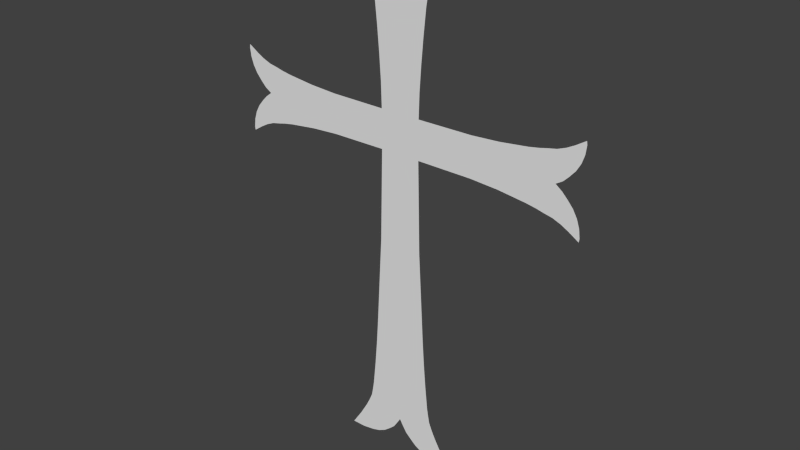 # Source: croce.blend  (saved by Blender 2.76.0; exported with 4.5.12 LTS)
import bpy
from mathutils import Matrix  # noqa: F401  (used for matrix-valued properties, if any)

bpy.ops.wm.read_factory_settings(use_empty=True)
scene = bpy.context.scene
scene.name = 'Scene'

# ---- collections
col_collection_1 = bpy.data.collections.new('Collection 1'); scene.collection.children.link(col_collection_1)

# ---- world
world_world = bpy.data.worlds.new('World'); scene.world = world_world
world_world.color = (0.05088, 0.05088, 0.05088)
world_world.use_sun_shadow = False
world_world.sun_shadow_jitter_overblur = 0.0
world_world.cycles.sampling_method = 'MANUAL'
world_world.cycles.sample_map_resolution = 256

# ---- meshes
me_plane = bpy.data.meshes.new('Plane')
me_plane.from_pydata([(0.6468, 5.103, -0.004695), (0.814, 5.119, -0.004695), (0.486, 5.054, -0.004695), (0.3378, 4.975, -0.004695), (0.2079, 4.868, -0.004695), (0.1013, 4.769, -0.004695), (3.276, 2.625, -0.004695), (3.115, 2.562, -0.004695), (2.948, 2.528, -0.004695), (2.802, 2.493, -0.004695), (3.62, 2.829, -0.004695), (3.26, 2.061, -0.004695), (3.362, 2.164, -0.004695), (3.472, 2.291, -0.004695), (3.556, 2.437, -0.004695), (3.63, 2.763, -0.004695), (3.131, 1.982, -0.004696), (3.609, 2.596, -0.004695), (2.051, 2.392, -0.004695), (1.503, 2.358, -0.004695), (2.6, 2.457, -0.004695), (0.4934, 3.811, -0.004695), (0.4201, 2.837, -0.004695), (0.4523, 3.324, -0.004695), (0.4057, 2.35, -0.004695), (0.8794, 5.107, -0.004695), (0.5433, 4.299, -0.004695), (0.5673, 4.444, -0.004695), (0.5985, 4.61, -0.004695), (0.6662, 4.769, -0.004695), (0.8351, 5.041, -0.004695), (0.7506, 4.915, -0.004695), (3.552, 2.786, -0.004695), (3.424, 2.705, -0.004695), (3.276, 1.32, -0.004695), (3.115, 1.383, -0.004695), (2.948, 1.417, -0.004695), (2.802, 1.452, -0.004695), (3.62, 1.116, -0.004695), (3.26, 1.884, -0.004695), (3.362, 1.781, -0.004695), (3.472, 1.654, -0.004695), (3.556, 1.508, -0.004695), (3.63, 1.182, -0.004695), (3.609, 1.349, -0.004695), (2.051, 1.553, -0.004695), (1.503, 1.587, -0.004695), (2.6, 1.487, -0.004695), (0.4057, 1.595, -0.004695), (3.552, 1.159, -0.004695), (3.424, 1.239, -0.004695), (0.6997, -4.6, -0.004695), (0.07197, -4.14, -0.004696), (0.9436, -4.642, -0.004695), (0.5389, -4.551, -0.004695), (0.3907, -4.472, -0.004696), (0.2608, -4.365, -0.004696), (0.1542, -4.266, -0.004696), (0.6166, -2.963, -0.004696), (0.5434, -1.989, -0.004696), (0.5756, -2.476, -0.004696), (1.214, -4.643, -0.004695), (0.6666, -3.451, -0.004696), (0.6905, -3.596, -0.004696), (0.7217, -3.762, -0.004695), (0.7894, -3.921, -0.004695), (1.009, -4.327, -0.004695), (0.861, -4.066, -0.004695), (0.4439, -0.1971, -0.004695), (0.0, -4.021, -0.004695), (-0.6468, 5.103, -0.004695), (0.0, 4.642, -0.004694), (-0.814, 5.119, -0.004695), (-0.486, 5.054, -0.004695), (-0.3378, 4.975, -0.004695), (-0.2079, 4.868, -0.004695), (-0.1013, 4.769, -0.004695), (-3.276, 2.625, -0.004695), (-3.115, 2.562, -0.004695), (-2.948, 2.528, -0.004695), (-2.802, 2.493, -0.004695), (-3.62, 2.829, -0.004695), (-3.26, 2.061, -0.004695), (-3.362, 2.164, -0.004695), (-3.472, 2.291, -0.004695), (-3.556, 2.437, -0.004695), (-3.63, 2.763, -0.004695), (-3.131, 1.982, -0.004696), (-3.609, 2.596, -0.004695), (-2.051, 2.392, -0.004695), (-1.503, 2.358, -0.004695), (-2.6, 2.457, -0.004695), (-0.4934, 3.811, -0.004695), (-0.4201, 2.837, -0.004695), (-0.4523, 3.324, -0.004695), (-0.4057, 2.35, -0.004695), (-0.8794, 5.107, -0.004695), (-0.5433, 4.299, -0.004695), (-0.5673, 4.444, -0.004695), (-0.5985, 4.61, -0.004695), (-0.6662, 4.769, -0.004695), (-0.8351, 5.041, -0.004695), (-0.7506, 4.915, -0.004695), (-3.552, 2.786, -0.004695), (-3.424, 2.705, -0.004695), (-3.276, 1.32, -0.004695), (-3.115, 1.383, -0.004695), (-2.948, 1.417, -0.004695), (-2.802, 1.452, -0.004695), (-3.62, 1.116, -0.004695), (-3.26, 1.884, -0.004695), (-3.362, 1.781, -0.004695), (-3.472, 1.654, -0.004695), (-3.556, 1.508, -0.004695), (-3.63, 1.182, -0.004695), (-3.609, 1.349, -0.004695), (-2.051, 1.553, -0.004695), (-1.503, 1.587, -0.004695), (-2.6, 1.487, -0.004695), (-0.4057, 1.595, -0.004695), (-3.552, 1.159, -0.004695), (-3.424, 1.239, -0.004695), (-0.6997, -4.6, -0.004695), (-0.07197, -4.14, -0.004696), (-0.9436, -4.642, -0.004695), (-0.5389, -4.551, -0.004695), (-0.3907, -4.472, -0.004696), (-0.2608, -4.365, -0.004696), (-0.1542, -4.266, -0.004696), (-0.6166, -2.963, -0.004696), (-0.5434, -1.989, -0.004696), (-0.5756, -2.476, -0.004696), (-1.214, -4.643, -0.004695), (-0.6666, -3.451, -0.004696), (-0.6905, -3.596, -0.004696), (-0.7217, -3.762, -0.004695), (-0.7894, -3.921, -0.004695), (-1.009, -4.327, -0.004695), (-0.861, -4.066, -0.004695), (-0.4439, -0.1971, -0.004695)], [], [(3, 4, 5, 71, 76, 75, 74, 73, 70, 72, 96, 101, 102, 100, 99, 98, 97, 92, 94, 93, 95, 90, 89, 91, 80, 79, 78, 77, 104, 103, 81, 86, 88, 85, 84, 83, 82, 87, 110, 111, 112, 113, 115, 114, 109, 120, 121, 105, 106, 107, 108, 118, 116, 117, 119, 139, 130, 131, 129, 133, 134, 135, 136, 138, 137, 132, 124, 122, 125, 126, 127, 128, 123, 69, 52, 57, 56, 55, 54, 51, 53, 61, 66, 67, 65, 64, 63, 62, 58, 60, 59, 68, 48, 46, 45, 47, 37, 36, 35, 34, 50, 49, 38, 43, 44, 42, 41, 40, 39, 16, 11, 12, 13, 14, 17, 15, 10, 32, 33, 6, 7, 8, 9, 20, 18, 19, 24, 22, 23, 21, 26, 27, 28, 29, 31, 30, 25, 1, 0, 2)])
me_plane.use_remesh_preserve_volume = False
me_plane.use_remesh_preserve_attributes = False
me_plane.use_mirror_vertex_groups = False
me_plane.update()

# ---- objects
ob_plane = bpy.data.objects.new('Plane', me_plane)

# ---- transforms, parenting, visibility, modifiers, constraints
ob_plane.location = (0.01002, -0.004695, 0.04772)
ob_plane.rotation_euler = (1.571, -0.0, 0.0)
ob_plane.lineart.crease_threshold = 0.0

# ---- collection membership
col_collection_1.objects.link(ob_plane)

# ---- scene / render settings (as saved in the file)
scene.frame_start = 1; scene.frame_end = 250; scene.frame_set(1)
scene.render.engine = 'BLENDER_EEVEE_NEXT'
scene.render.resolution_percentage = 50
scene.render.dither_intensity = 0.0
scene.cycles.use_denoising = False
scene.cycles.samples = 10
scene.cycles.sampling_pattern = 'TABULATED_SOBOL'
scene.cycles.light_sampling_threshold = 0.0
scene.cycles.use_adaptive_sampling = False
scene.cycles.use_light_tree = False
scene.cycles.blur_glossy = 0.0
scene.cycles.pixel_filter_type = 'GAUSSIAN'
scene.cycles.sample_clamp_indirect = 0.0
scene.view_settings.view_transform = 'Standard'
bpy.context.view_layer.update()

# ---- added for rendering (the .blend has no active camera and no usable light): camera, sun
cam_auto = bpy.data.cameras.new('AutoCamera')
cam_auto.lens = 50.0
cam_auto.sensor_width = 36.0
cam_auto.clip_end = 1000.0
ob_auto_camera = bpy.data.objects.new('AutoCamera', cam_auto)
scene.collection.objects.link(ob_auto_camera)
ob_auto_camera.location = (11.2662, -13.5074, 9.29091)
ob_auto_camera.rotation_euler = (1.09748, -7.21219e-08, 0.694738)
scene.camera = ob_auto_camera
light_auto_sun = bpy.data.lights.new('AutoSun', 'SUN')
light_auto_sun.energy = 3.0
light_auto_sun.angle = 0.0523599
ob_auto_sun = bpy.data.objects.new('AutoSun', light_auto_sun)
scene.collection.objects.link(ob_auto_sun)
ob_auto_sun.rotation_euler = (0.872665, 0.174533, 0.523599)
bpy.context.view_layer.update()
